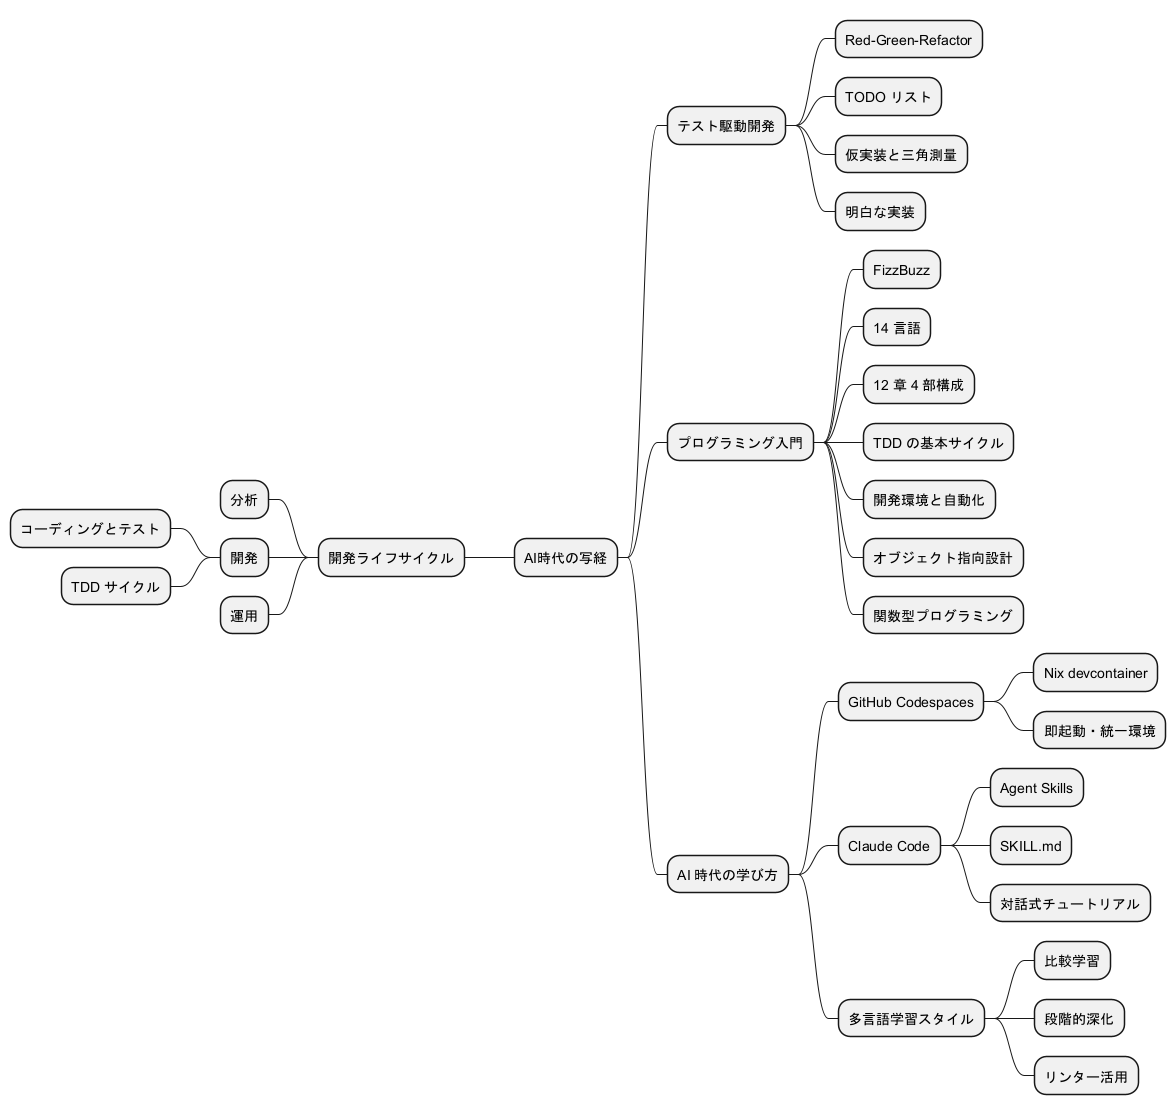

The diagram above was rendered by PlantUML. Its source (embedded in the PNG):
@startmindmap

* AI時代の写経
** テスト駆動開発
*** Red-Green-Refactor
*** TODO リスト
*** 仮実装と三角測量
*** 明白な実装
** プログラミング入門
*** FizzBuzz
*** 14 言語
*** 12 章 4 部構成
*** TDD の基本サイクル
*** 開発環境と自動化
*** オブジェクト指向設計
*** 関数型プログラミング
** AI 時代の学び方
*** GitHub Codespaces
**** Nix devcontainer
**** 即起動・統一環境
*** Claude Code
**** Agent Skills
**** SKILL.md
**** 対話式チュートリアル
*** 多言語学習スタイル
**** 比較学習
**** 段階的深化
**** リンター活用
-- 開発ライフサイクル
--- 分析
--- 開発
---- コーディングとテスト
---- TDD サイクル
--- 運用

@endmindmap